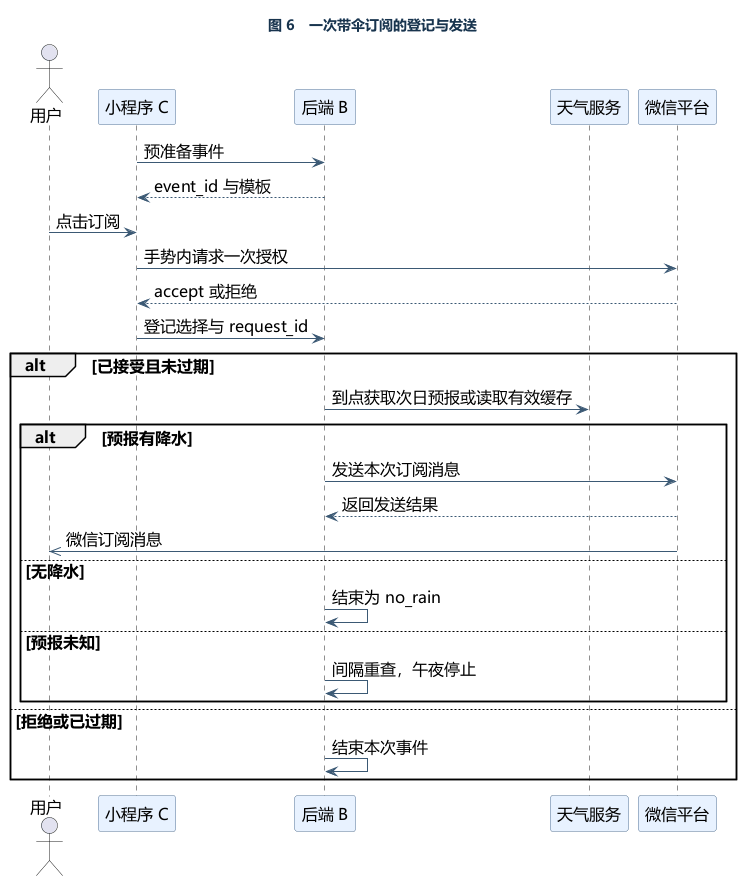

The diagram above was rendered by PlantUML. Its source (embedded in the PNG):
@startuml
skinparam backgroundColor #FFFFFF
skinparam defaultFontName Microsoft YaHei
skinparam defaultFontSize 16
skinparam shadowing false
skinparam ArrowColor #3B5974
skinparam componentBackgroundColor #E8F2FF
skinparam componentBorderColor #507094
skinparam classBackgroundColor #E8F2FF
skinparam classBorderColor #507094
skinparam participantBackgroundColor #E8F2FF
skinparam participantBorderColor #507094
skinparam databaseBackgroundColor #E7F4EF
skinparam NoteBackgroundColor #FFF4DD
skinparam NoteBorderColor #C19548
skinparam TitleFontColor #18344E
title 图 6　一次带伞订阅的登记与发送
actor "用户" as U
participant "小程序 C" as C
participant "后端 B" as B
participant "天气服务" as W
participant "微信平台" as X
C -> B : 预准备事件
B --> C : event_id 与模板
U -> C : 点击订阅
C -> X : 手势内请求一次授权
X --> C : accept 或拒绝
C -> B : 登记选择与 request_id
alt 已接受且未过期
 B -> W : 到点获取次日预报或读取有效缓存
 alt 预报有降水
  B -> X : 发送本次订阅消息
  X --> B : 返回发送结果
  X ->> U : 微信订阅消息
 else 无降水
  B -> B : 结束为 no_rain
 else 预报未知
  B -> B : 间隔重查，午夜停止
 end
else 拒绝或已过期
 B -> B : 结束本次事件
end
@enduml